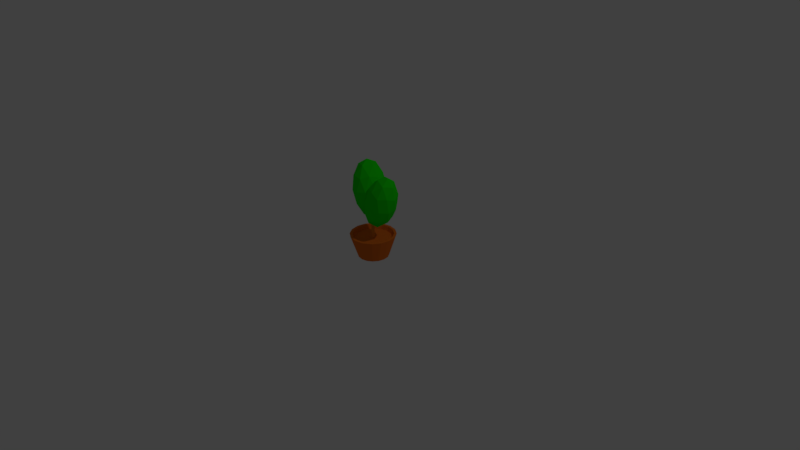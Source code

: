 # Source: pot_plant.blend  (saved by Blender 2.77.0; exported with 4.5.12 LTS)
import bpy
from mathutils import Matrix  # noqa: F401  (used for matrix-valued properties, if any)

bpy.ops.wm.read_factory_settings(use_empty=True)
scene = bpy.context.scene
scene.name = 'Scene'

# ---- collections
col_collection_1 = bpy.data.collections.new('Collection 1'); scene.collection.children.link(col_collection_1)

# ---- materials (node trees are filled in below, after node groups)
mat_crown = bpy.data.materials.new('Crown')
mat_crown.alpha_threshold = 0.0
mat_crown.use_transparent_shadow = False
mat_crown.diffuse_color = (0.008357, 0.8, 0.0, 1.0)
mat_crown.roughness = 0.5
mat_crown.specular_intensity = 0.0
mat_trunk = bpy.data.materials.new('Trunk')
mat_trunk.alpha_threshold = 0.0
mat_trunk.use_transparent_shadow = False
mat_trunk.diffuse_color = (0.8, 0.2974, 0.02339, 1.0)
mat_trunk.roughness = 0.5
mat_trunk.specular_intensity = 0.0
mat_trunk.line_color = (0.0, 0.0, 0.0, 1.0)
mat_flowerpot = bpy.data.materials.new('Flowerpot')
mat_flowerpot.alpha_threshold = 0.0
mat_flowerpot.use_transparent_shadow = False
mat_flowerpot.diffuse_color = (0.8, 0.1685, 0.01701, 1.0)
mat_flowerpot.roughness = 0.5
mat_flowerpot.specular_intensity = 0.0

# ---- material node trees

# ---- world
world_world = bpy.data.worlds.new('World'); scene.world = world_world
world_world.color = (0.05088, 0.05088, 0.05088)
world_world.use_sun_shadow = False
world_world.sun_shadow_jitter_overblur = 0.0
world_world.cycles.sampling_method = 'MANUAL'

# ---- cameras
cam_camera = bpy.data.cameras.new('Camera')
cam_camera.clip_end = 100.0
cam_camera.lens = 35.0
cam_camera.sensor_width = 32.0
cam_camera.sensor_height = 18.0
cam_camera.ortho_scale = 7.314
cam_camera.dof.focus_distance = 0.0
cam_camera.dof.aperture_fstop = 128.0

# ---- lights
light_lamp = bpy.data.lights.new('Lamp', 'POINT')
light_lamp.transmission_factor = 0.0
light_lamp.cutoff_distance = 30.0
light_lamp.energy = 100.0
light_lamp.shadow_buffer_clip_start = 1.001
light_lamp.shadow_soft_size = 0.1
light_lamp.shadow_maximum_resolution = 0.006
light_lamp.use_absolute_resolution = True

# ---- meshes
me_x = bpy.data.meshes.new('棱角球')
me_x.from_pydata([(0.0, 0.0, -0.1), (0.07236, -0.05257, -0.04472), (-0.02764, -0.08506, -0.04472), (-0.08944, 0.0, -0.04472), (-0.02764, 0.08506, -0.04472), (0.07236, 0.05257, -0.04472), (0.02764, -0.08506, 0.04472), (-0.07236, -0.05257, 0.04472), (-0.07236, 0.05257, 0.04472), (0.02764, 0.08506, 0.04472), (0.08944, 0.0, 0.04472), (0.0, 0.0, 0.1), (-0.01625, -0.05, -0.08507), (0.04253, -0.0309, -0.08507), (0.02629, -0.0809, -0.05257), (0.08506, 0.0, -0.05257), (0.04253, 0.0309, -0.08507), (-0.05257, 0.0, -0.08507), (-0.06882, -0.05, -0.05257), (-0.01625, 0.05, -0.08507), (-0.06882, 0.05, -0.05257), (0.02629, 0.0809, -0.05257), (0.09511, -0.0309, 0.0), (0.09511, 0.0309, 0.0), (0.0, -0.1, 0.0), (0.05878, -0.0809, 0.0), (-0.09511, -0.0309, 0.0), (-0.05878, -0.0809, 0.0), (-0.05878, 0.0809, 0.0), (-0.09511, 0.0309, 0.0), (0.05878, 0.0809, 0.0), (0.0, 0.1, 0.0), (0.06882, -0.05, 0.05257), (-0.02629, -0.0809, 0.05257), (-0.08506, 0.0, 0.05257), (-0.02629, 0.0809, 0.05257), (0.06882, 0.05, 0.05257), (0.01625, -0.05, 0.08507), (0.05257, 0.0, 0.08507), (-0.04253, -0.0309, 0.08507), (-0.04253, 0.0309, 0.08507), (0.01625, 0.05, 0.08507)], [], [(0, 13, 12), (1, 13, 15), (0, 12, 17), (0, 17, 19), (0, 19, 16), (1, 15, 22), (2, 14, 24), (3, 18, 26), (4, 20, 28), (5, 21, 30), (1, 22, 25), (2, 24, 27), (3, 26, 29), (4, 28, 31), (5, 30, 23), (6, 32, 37), (7, 33, 39), (8, 34, 40), (9, 35, 41), (10, 36, 38), (38, 41, 11), (38, 36, 41), (36, 9, 41), (41, 40, 11), (41, 35, 40), (35, 8, 40), (40, 39, 11), (40, 34, 39), (34, 7, 39), (39, 37, 11), (39, 33, 37), (33, 6, 37), (37, 38, 11), (37, 32, 38), (32, 10, 38), (23, 36, 10), (23, 30, 36), (30, 9, 36), (31, 35, 9), (31, 28, 35), (28, 8, 35), (29, 34, 8), (29, 26, 34), (26, 7, 34), (27, 33, 7), (27, 24, 33), (24, 6, 33), (25, 32, 6), (25, 22, 32), (22, 10, 32), (30, 31, 9), (30, 21, 31), (21, 4, 31), (28, 29, 8), (28, 20, 29), (20, 3, 29), (26, 27, 7), (26, 18, 27), (18, 2, 27), (24, 25, 6), (24, 14, 25), (14, 1, 25), (22, 23, 10), (22, 15, 23), (15, 5, 23), (16, 21, 5), (16, 19, 21), (19, 4, 21), (19, 20, 4), (19, 17, 20), (17, 3, 20), (17, 18, 3), (17, 12, 18), (12, 2, 18), (15, 16, 5), (15, 13, 16), (13, 0, 16), (12, 14, 2), (12, 13, 14), (13, 1, 14)])
me_x.materials.append(mat_crown)
me_x.use_remesh_preserve_volume = False
me_x.use_remesh_preserve_attributes = False
me_x.use_mirror_vertex_groups = False
me_x.update()
me_x_1 = bpy.data.meshes.new('柱体')
me_x_1.from_pydata([(0.0, 0.02, -0.25), (0.0, 0.02, 0.25), (0.01414, 0.01414, -0.25), (0.01414, 0.01414, 0.25), (0.02, -8.742e-10, -0.25), (0.02, -8.742e-10, 0.25), (0.01414, -0.01414, -0.25), (0.01414, -0.01414, 0.25), (-1.748e-09, -0.02, -0.25), (-1.748e-09, -0.02, 0.25), (-0.01414, -0.01414, -0.25), (-0.01414, -0.01414, 0.25), (-0.02, 2.385e-10, -0.25), (-0.02, 2.385e-10, 0.25), (-0.01414, 0.01414, -0.25), (-0.01414, 0.01414, 0.25)], [], [(0, 1, 3, 2), (2, 3, 5, 4), (4, 5, 7, 6), (6, 7, 9, 8), (8, 9, 11, 10), (10, 11, 13, 12), (3, 1, 15, 13, 11, 9, 7, 5), (12, 13, 15, 14), (14, 15, 1, 0), (0, 2, 4, 6, 8, 10, 12, 14)])
me_x_1.materials.append(mat_trunk)
me_x_1.use_remesh_preserve_volume = False
me_x_1.use_remesh_preserve_attributes = False
me_x_1.use_mirror_vertex_groups = False
me_x_1.update()
me_x_2 = bpy.data.meshes.new('锥体')
me_x_2.from_pydata([(0.0, 0.2, -0.15), (0.0, 0.3, 0.15), (0.1148, 0.2772, 0.15), (0.07654, 0.1848, -0.15), (0.1414, 0.1414, -0.15), (0.1848, 0.07654, -0.15), (0.2, -8.742e-09, -0.15), (0.1848, -0.07654, -0.15), (0.1414, -0.1414, -0.15), (0.07654, -0.1848, -0.15), (3.02e-08, -0.2, -0.15), (-0.07654, -0.1848, -0.15), (-0.1414, -0.1414, -0.15), (-0.1848, -0.07654, -0.15), (-0.2, 2.385e-09, -0.15), (-0.1848, 0.07654, -0.15), (-0.1414, 0.1414, -0.15), (-0.07654, 0.1848, -0.15), (-0.1148, 0.2772, 0.15), (-0.2121, 0.2121, 0.15), (-0.2772, 0.1148, 0.15), (-0.3, 3.577e-09, 0.15), (-0.2772, -0.1148, 0.15), (-0.2121, -0.2121, 0.15), (-0.1148, -0.2772, 0.15), (4.53e-08, -0.3, 0.15), (4.027e-08, -0.2667, 0.15), (-0.102, -0.2464, 0.15), (-0.1886, -0.1886, 0.15), (-0.2464, -0.102, 0.15), (-0.2667, 3.18e-09, 0.15), (-0.2464, 0.102, 0.15), (-0.1886, 0.1886, 0.15), (-0.102, 0.2464, 0.15), (0.0, 0.2667, 0.15), (0.102, 0.2464, 0.15), (0.1886, 0.1886, 0.15), (0.2464, 0.102, 0.15), (0.2667, -1.166e-08, 0.15), (0.2464, -0.102, 0.15), (0.1886, -0.1886, 0.15), (0.102, -0.2464, 0.15), (0.1148, -0.2772, 0.15), (0.2121, -0.2121, 0.15), (0.2772, -0.1148, 0.15), (0.3, -1.311e-08, 0.15), (0.2772, 0.1148, 0.15), (0.2121, 0.2121, 0.15), (-4.098e-09, 0.24, 0.1), (0.09184, 0.2217, 0.1), (0.1697, 0.1697, 0.1), (-0.09184, 0.2217, 0.1), (-0.1697, 0.1697, 0.1), (-0.2217, 0.09184, 0.1), (-0.24, 3.98e-09, 0.1), (-0.2217, -0.09184, 0.1), (-0.1697, -0.1697, 0.1), (-0.09184, -0.2217, 0.1), (3.214e-08, -0.24, 0.1), (0.09184, -0.2217, 0.1), (0.1697, -0.1697, 0.1), (0.2217, -0.09184, 0.1), (0.24, -9.373e-09, 0.1), (0.2217, 0.09184, 0.1)], [], [(0, 1, 2, 3), (0, 3, 4, 5, 6, 7, 8, 9, 10, 11, 12, 13, 14, 15, 16, 17), (17, 18, 1, 0), (1, 18, 19, 20, 21, 22, 23, 24, 25, 26, 27, 28, 29, 30, 31, 32, 33, 34), (1, 34, 35, 36, 37, 38, 39, 40, 41, 26, 25, 42, 43, 44, 45, 46, 47, 2), (3, 2, 47, 4), (4, 47, 46, 5), (5, 46, 45, 6), (6, 45, 44, 7), (7, 44, 43, 8), (8, 43, 42, 9), (9, 42, 25, 10), (10, 25, 24, 11), (11, 24, 23, 12), (12, 23, 22, 13), (13, 22, 21, 14), (14, 21, 20, 15), (15, 20, 19, 16), (16, 19, 18, 17), (35, 34, 48, 49), (36, 35, 49, 50), (48, 51, 52, 53, 54, 55, 56, 57, 58, 59, 60, 61, 62, 63, 50, 49), (34, 33, 51, 48), (37, 36, 50, 63), (38, 37, 63, 62), (39, 38, 62, 61), (40, 39, 61, 60), (41, 40, 60, 59), (26, 41, 59, 58), (27, 26, 58, 57), (28, 27, 57, 56), (29, 28, 56, 55), (30, 29, 55, 54), (31, 30, 54, 53), (32, 31, 53, 52), (33, 32, 52, 51)])
me_x_2.materials.append(mat_flowerpot)
me_x_2.use_remesh_preserve_volume = False
me_x_2.use_remesh_preserve_attributes = False
me_x_2.use_mirror_vertex_groups = False
me_x_2.update()
me_001 = bpy.data.meshes.new('棱角球.001')
me_001.from_pydata([(0.0, 0.0, -0.1), (0.07236, -0.05257, -0.04472), (-0.02764, -0.08506, -0.04472), (-0.08944, 0.0, -0.04472), (-0.02764, 0.08506, -0.04472), (0.07236, 0.05257, -0.04472), (0.02764, -0.08506, 0.04472), (-0.07236, -0.05257, 0.04472), (-0.07236, 0.05257, 0.04472), (0.02764, 0.08506, 0.04472), (0.08944, 0.0, 0.04472), (0.0, 0.0, 0.1), (-0.01625, -0.05, -0.08507), (0.04253, -0.0309, -0.08507), (0.02629, -0.0809, -0.05257), (0.08506, 0.0, -0.05257), (0.04253, 0.0309, -0.08507), (-0.05257, 0.0, -0.08507), (-0.06882, -0.05, -0.05257), (-0.01625, 0.05, -0.08507), (-0.06882, 0.05, -0.05257), (0.02629, 0.0809, -0.05257), (0.09511, -0.0309, 0.0), (0.09511, 0.0309, 0.0), (0.0, -0.1, 0.0), (0.05878, -0.0809, 0.0), (-0.09511, -0.0309, 0.0), (-0.05878, -0.0809, 0.0), (-0.05878, 0.0809, 0.0), (-0.09511, 0.0309, 0.0), (0.05878, 0.0809, 0.0), (0.0, 0.1, 0.0), (0.06882, -0.05, 0.05257), (-0.02629, -0.0809, 0.05257), (-0.08506, 0.0, 0.05257), (-0.02629, 0.0809, 0.05257), (0.06882, 0.05, 0.05257), (0.01625, -0.05, 0.08507), (0.05257, 0.0, 0.08507), (-0.04253, -0.0309, 0.08507), (-0.04253, 0.0309, 0.08507), (0.01625, 0.05, 0.08507)], [], [(0, 13, 12), (1, 13, 15), (0, 12, 17), (0, 17, 19), (0, 19, 16), (1, 15, 22), (2, 14, 24), (3, 18, 26), (4, 20, 28), (5, 21, 30), (1, 22, 25), (2, 24, 27), (3, 26, 29), (4, 28, 31), (5, 30, 23), (6, 32, 37), (7, 33, 39), (8, 34, 40), (9, 35, 41), (10, 36, 38), (38, 41, 11), (38, 36, 41), (36, 9, 41), (41, 40, 11), (41, 35, 40), (35, 8, 40), (40, 39, 11), (40, 34, 39), (34, 7, 39), (39, 37, 11), (39, 33, 37), (33, 6, 37), (37, 38, 11), (37, 32, 38), (32, 10, 38), (23, 36, 10), (23, 30, 36), (30, 9, 36), (31, 35, 9), (31, 28, 35), (28, 8, 35), (29, 34, 8), (29, 26, 34), (26, 7, 34), (27, 33, 7), (27, 24, 33), (24, 6, 33), (25, 32, 6), (25, 22, 32), (22, 10, 32), (30, 31, 9), (30, 21, 31), (21, 4, 31), (28, 29, 8), (28, 20, 29), (20, 3, 29), (26, 27, 7), (26, 18, 27), (18, 2, 27), (24, 25, 6), (24, 14, 25), (14, 1, 25), (22, 23, 10), (22, 15, 23), (15, 5, 23), (16, 21, 5), (16, 19, 21), (19, 4, 21), (19, 20, 4), (19, 17, 20), (17, 3, 20), (17, 18, 3), (17, 12, 18), (12, 2, 18), (15, 16, 5), (15, 13, 16), (13, 0, 16), (12, 14, 2), (12, 13, 14), (13, 1, 14)])
me_001.materials.append(mat_crown)
me_001.use_remesh_preserve_volume = False
me_001.use_remesh_preserve_attributes = False
me_001.use_mirror_vertex_groups = False
me_001.update()

# ---- objects
ob_crown1 = bpy.data.objects.new('Crown1', me_x)
ob_trunk = bpy.data.objects.new('Trunk', me_x_1)
ob_lamp = bpy.data.objects.new('Lamp', light_lamp)
ob_camera = bpy.data.objects.new('Camera', cam_camera)
ob_flowerpot = bpy.data.objects.new('Flowerpot', me_x_2)
ob_crown2 = bpy.data.objects.new('Crown2', me_001)

# ---- transforms, parenting, visibility, modifiers, constraints
ob_crown1.location = (0.1701, -0.004779, 0.7914)
ob_crown1.rotation_euler = (0.0771, 0.3688, 0.09174)
ob_crown1.scale = (2.097, 2.053, 3.875)
ob_crown1.lineart.crease_threshold = 0.0
ob_trunk.location = (0.0, 0.0, 0.5)
ob_trunk.lineart.crease_threshold = 0.0
ob_lamp.location = (4.076, 1.005, 5.904)
ob_lamp.rotation_euler = (0.6503, 0.05522, 1.866)
ob_lamp.lock_rotations_4d = False
ob_lamp.empty_display_type = 'ARROWS'
ob_lamp.color = (0.0, 0.0, 0.0, 0.0)
ob_lamp.lineart.crease_threshold = 0.0
ob_camera.location = (7.481, -6.508, 5.344)
ob_camera.rotation_euler = (1.109, 0.01082, 0.8149)
ob_camera.lock_rotations_4d = False
ob_camera.empty_display_type = 'ARROWS'
ob_camera.color = (0.0, 0.0, 0.0, 0.0)
ob_camera.display_type = 'WIRE'
ob_camera.lineart.crease_threshold = 0.0
ob_flowerpot.location = (0.0, 0.0, 0.15)
ob_flowerpot.lineart.crease_threshold = 0.0
ob_crown2.location = (-0.06461, 0.02233, 0.9041)
ob_crown2.rotation_euler = (-0.02055, -0.1413, -0.02757)
ob_crown2.scale = (2.183, 2.168, 3.801)
ob_crown2.lineart.crease_threshold = 0.0

# ---- collection membership
col_collection_1.objects.link(ob_crown1)
col_collection_1.objects.link(ob_trunk)
col_collection_1.objects.link(ob_lamp)
col_collection_1.objects.link(ob_camera)
col_collection_1.objects.link(ob_flowerpot)
col_collection_1.objects.link(ob_crown2)

# ---- scene / render settings (as saved in the file)
scene.camera = ob_camera
scene.frame_start = 1; scene.frame_end = 250; scene.frame_set(1)
scene.render.engine = 'BLENDER_EEVEE_NEXT'
scene.render.resolution_percentage = 50
scene.render.dither_intensity = 0.0
scene.cycles.use_denoising = False
scene.cycles.samples = 128
scene.cycles.sampling_pattern = 'TABULATED_SOBOL'
scene.cycles.light_sampling_threshold = 0.0
scene.cycles.use_adaptive_sampling = False
scene.cycles.use_light_tree = False
scene.cycles.blur_glossy = 0.0
scene.cycles.sample_clamp_indirect = 0.0
scene.view_settings.view_transform = 'Standard'
bpy.context.view_layer.update()
